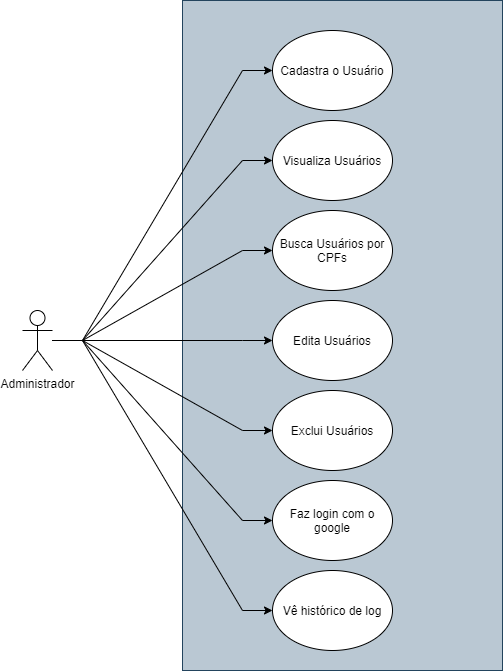

The diagram above was exported from draw.io. Its source (the exported page's mxGraphModel, read from the mxfile embedded in the PNG):
<mxGraphModel dx="1240" dy="689" grid="1" gridSize="10" guides="1" tooltips="1" connect="1" arrows="1" fold="1" page="1" pageScale="1" pageWidth="827" pageHeight="1169" math="0" shadow="0">
  <root>
    <mxCell id="0" />
    <mxCell id="1" parent="0" />
    <mxCell id="NoS7wR_JbB6_vWKfH_DK-2" value="" style="rounded=0;whiteSpace=wrap;html=1;fillColor=#bac8d3;strokeColor=#23445d;" vertex="1" parent="1">
      <mxGeometry x="290" y="80" width="320" height="670" as="geometry" />
    </mxCell>
    <mxCell id="trL1Oou0hg4ikz6xcaqB-8" style="edgeStyle=entityRelationEdgeStyle;rounded=0;orthogonalLoop=1;jettySize=auto;html=1;entryX=0;entryY=0.5;entryDx=0;entryDy=0;" parent="1" source="trL1Oou0hg4ikz6xcaqB-3" target="oomyR26MWCBNNYls0iYP-5" edge="1">
      <mxGeometry relative="1" as="geometry" />
    </mxCell>
    <mxCell id="trL1Oou0hg4ikz6xcaqB-9" style="edgeStyle=entityRelationEdgeStyle;rounded=0;orthogonalLoop=1;jettySize=auto;html=1;entryX=0;entryY=0.5;entryDx=0;entryDy=0;" parent="1" source="trL1Oou0hg4ikz6xcaqB-3" target="oomyR26MWCBNNYls0iYP-6" edge="1">
      <mxGeometry relative="1" as="geometry" />
    </mxCell>
    <mxCell id="trL1Oou0hg4ikz6xcaqB-10" style="edgeStyle=entityRelationEdgeStyle;rounded=0;orthogonalLoop=1;jettySize=auto;html=1;entryX=0;entryY=0.5;entryDx=0;entryDy=0;" parent="1" source="trL1Oou0hg4ikz6xcaqB-3" target="oomyR26MWCBNNYls0iYP-7" edge="1">
      <mxGeometry relative="1" as="geometry" />
    </mxCell>
    <mxCell id="trL1Oou0hg4ikz6xcaqB-11" style="edgeStyle=entityRelationEdgeStyle;rounded=0;orthogonalLoop=1;jettySize=auto;html=1;entryX=0;entryY=0.5;entryDx=0;entryDy=0;" parent="1" source="trL1Oou0hg4ikz6xcaqB-3" target="oomyR26MWCBNNYls0iYP-8" edge="1">
      <mxGeometry relative="1" as="geometry" />
    </mxCell>
    <mxCell id="trL1Oou0hg4ikz6xcaqB-12" style="edgeStyle=entityRelationEdgeStyle;rounded=0;orthogonalLoop=1;jettySize=auto;html=1;" parent="1" source="trL1Oou0hg4ikz6xcaqB-3" target="oomyR26MWCBNNYls0iYP-9" edge="1">
      <mxGeometry relative="1" as="geometry" />
    </mxCell>
    <mxCell id="trL1Oou0hg4ikz6xcaqB-13" style="edgeStyle=entityRelationEdgeStyle;rounded=0;orthogonalLoop=1;jettySize=auto;html=1;" parent="1" source="trL1Oou0hg4ikz6xcaqB-3" target="oomyR26MWCBNNYls0iYP-10" edge="1">
      <mxGeometry relative="1" as="geometry" />
    </mxCell>
    <mxCell id="trL1Oou0hg4ikz6xcaqB-14" style="edgeStyle=entityRelationEdgeStyle;rounded=0;orthogonalLoop=1;jettySize=auto;html=1;entryX=0;entryY=0.5;entryDx=0;entryDy=0;" parent="1" source="trL1Oou0hg4ikz6xcaqB-3" target="oomyR26MWCBNNYls0iYP-11" edge="1">
      <mxGeometry relative="1" as="geometry" />
    </mxCell>
    <mxCell id="trL1Oou0hg4ikz6xcaqB-3" value="Administrador" style="shape=umlActor;verticalLabelPosition=bottom;verticalAlign=top;html=1;outlineConnect=0;" parent="1" vertex="1">
      <mxGeometry x="130" y="390" width="30" height="60" as="geometry" />
    </mxCell>
    <mxCell id="oomyR26MWCBNNYls0iYP-5" value="Cadastra o Usuário" style="ellipse;whiteSpace=wrap;html=1;fontFamily=Helvetica;" parent="1" vertex="1">
      <mxGeometry x="380" y="110" width="120" height="80" as="geometry" />
    </mxCell>
    <mxCell id="oomyR26MWCBNNYls0iYP-6" value="Visualiza Usuários" style="ellipse;whiteSpace=wrap;html=1;fontFamily=Helvetica;" parent="1" vertex="1">
      <mxGeometry x="380" y="200" width="120" height="80" as="geometry" />
    </mxCell>
    <mxCell id="oomyR26MWCBNNYls0iYP-7" value="Busca Usuários&amp;nbsp;por CPFs" style="ellipse;whiteSpace=wrap;html=1;fontFamily=Helvetica;" parent="1" vertex="1">
      <mxGeometry x="380" y="290" width="120" height="80" as="geometry" />
    </mxCell>
    <mxCell id="oomyR26MWCBNNYls0iYP-8" value="Edita Usuários" style="ellipse;whiteSpace=wrap;html=1;fontFamily=Helvetica;" parent="1" vertex="1">
      <mxGeometry x="380" y="380" width="120" height="80" as="geometry" />
    </mxCell>
    <mxCell id="oomyR26MWCBNNYls0iYP-9" value="Exclui Usuários" style="ellipse;whiteSpace=wrap;html=1;fontFamily=Helvetica;" parent="1" vertex="1">
      <mxGeometry x="380" y="470" width="120" height="80" as="geometry" />
    </mxCell>
    <mxCell id="oomyR26MWCBNNYls0iYP-10" value="Faz login com o google" style="ellipse;whiteSpace=wrap;html=1;fontFamily=Helvetica;" parent="1" vertex="1">
      <mxGeometry x="380" y="560" width="120" height="80" as="geometry" />
    </mxCell>
    <mxCell id="oomyR26MWCBNNYls0iYP-11" value="Vê histórico de log" style="ellipse;whiteSpace=wrap;html=1;fontFamily=Helvetica;" parent="1" vertex="1">
      <mxGeometry x="380" y="650" width="120" height="80" as="geometry" />
    </mxCell>
  </root>
</mxGraphModel>